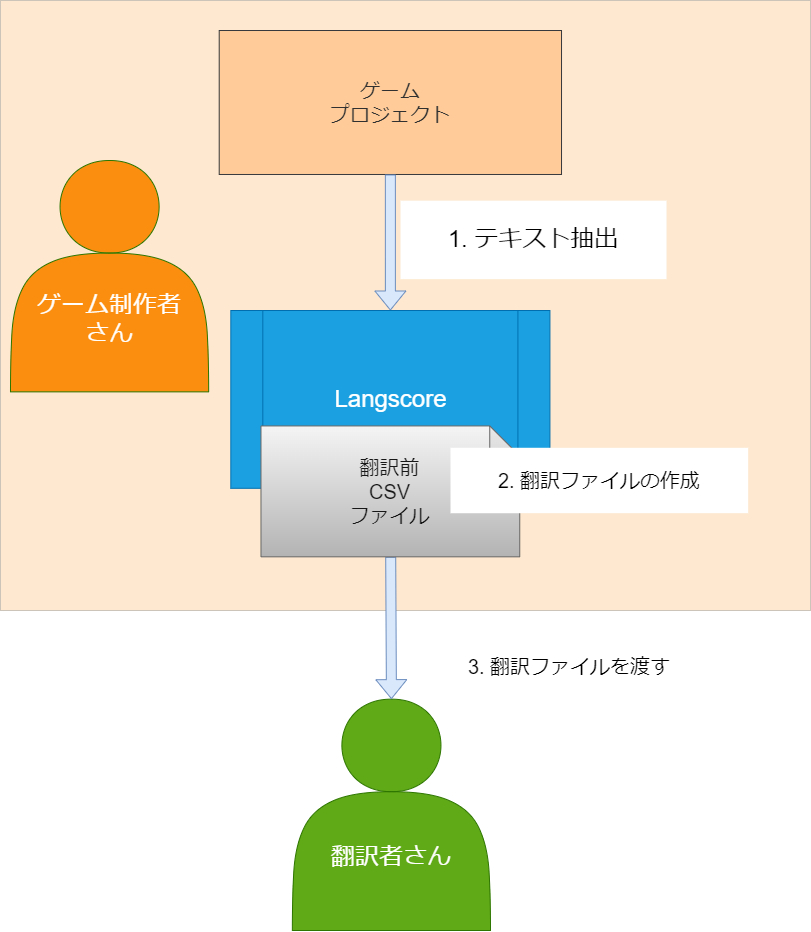

The diagram above was exported from draw.io. Its source (the exported page's mxGraphModel, read from the mxfile embedded in the PNG):
<mxGraphModel dx="1624" dy="1068" grid="1" gridSize="10" guides="1" tooltips="1" connect="1" arrows="1" fold="1" page="1" pageScale="1" pageWidth="827" pageHeight="1169" math="0" shadow="0">
  <root>
    <mxCell id="0" />
    <mxCell id="1" parent="0" />
    <mxCell id="34" value="" style="rounded=0;whiteSpace=wrap;html=1;fillColor=#FC8E0F;opacity=20;" vertex="1" parent="1">
      <mxGeometry x="10" y="10" width="810" height="610" as="geometry" />
    </mxCell>
    <mxCell id="24" value="" style="group;movable=0;resizable=0;rotatable=0;deletable=0;editable=0;connectable=0;" vertex="1" connectable="0" parent="1">
      <mxGeometry x="90" y="40" width="661.79" height="900" as="geometry" />
    </mxCell>
    <mxCell id="6" value="1. テキスト抽出" style="text;html=1;strokeColor=none;fillColor=default;align=center;verticalAlign=middle;whiteSpace=wrap;rounded=0;fontSize=24;" parent="24" vertex="1">
      <mxGeometry x="319.997279200627" y="170.1470588235294" width="266.0644749216301" height="78.52941176470586" as="geometry" />
    </mxCell>
    <mxCell id="11" value="&lt;font color=&quot;#303030&quot;&gt;&lt;span&gt;ゲーム&lt;/span&gt;&lt;br&gt;&lt;span&gt;プロジェクト&lt;/span&gt;&lt;/font&gt;" style="rounded=0;whiteSpace=wrap;html=1;fontSize=20;fillColor=#ffcc99;strokeColor=#36393d;flipH=1;flipV=1;" parent="24" vertex="1">
      <mxGeometry x="138.72464007836987" width="342.2989486833856" height="143.97058823529406" as="geometry" />
    </mxCell>
    <mxCell id="8" value="&lt;br&gt;&lt;br&gt;&lt;br&gt;翻訳者さん" style="shape=actor;whiteSpace=wrap;html=1;fontSize=24;fillColor=#60a917;strokeColor=#2D7600;fontColor=#ffffff;" parent="24" vertex="1">
      <mxGeometry x="211.85" y="668.64" width="198.15" height="231.36" as="geometry" />
    </mxCell>
    <mxCell id="4" value="" style="shape=flexArrow;endArrow=classic;html=1;entryX=0.5;entryY=0;entryDx=0;entryDy=0;fillColor=#dae8fc;strokeColor=#6c8ebf;strokeWidth=1;exitX=0.5;exitY=1;exitDx=0;exitDy=0;" parent="24" source="11" target="7" edge="1">
      <mxGeometry width="50" height="50" relative="1" as="geometry">
        <mxPoint x="273.3742462852665" y="214.64705882352936" as="sourcePoint" />
        <mxPoint x="147.3437055329154" y="418.8235294117646" as="targetPoint" />
      </mxGeometry>
    </mxCell>
    <mxCell id="9" value="" style="shape=flexArrow;endArrow=classic;html=1;fontSize=24;entryX=0.5;entryY=0;entryDx=0;entryDy=0;fillColor=#dae8fc;strokeColor=#6c8ebf;movable=1;resizable=1;rotatable=1;deletable=1;editable=1;connectable=1;" parent="24" source="12" target="8" edge="1">
      <mxGeometry width="50" height="50" relative="1" as="geometry">
        <mxPoint x="196.04750783699058" y="562.7941176470587" as="sourcePoint" />
        <mxPoint x="525.4353277899687" y="340.2941176470588" as="targetPoint" />
      </mxGeometry>
    </mxCell>
    <mxCell id="25" value="3. 翻訳ファイルを渡す" style="text;html=1;strokeColor=none;fillColor=default;align=center;verticalAlign=middle;whiteSpace=wrap;rounded=0;fontSize=20;" vertex="1" parent="24">
      <mxGeometry x="340.00327586206896" y="603.2087179487179" width="297.691398275862" height="65.43782051282051" as="geometry" />
    </mxCell>
    <mxCell id="7" value="Langscore" style="shape=process;whiteSpace=wrap;html=1;backgroundOutline=1;fontSize=24;fillColor=#1ba1e2;fontColor=#ffffff;strokeColor=#006EAF;movable=1;resizable=1;rotatable=1;deletable=1;editable=1;connectable=1;" parent="24" vertex="1">
      <mxGeometry x="150.33" y="279.9976470588235" width="319.0909090909091" height="177.79411764705878" as="geometry" />
    </mxCell>
    <mxCell id="12" value="&lt;font color=&quot;#171717&quot;&gt;翻訳前&lt;br&gt;CSV&lt;br&gt;ファイル&lt;/font&gt;" style="shape=note;whiteSpace=wrap;html=1;backgroundOutline=1;darkOpacity=0.05;fontSize=20;fillColor=#f5f5f5;gradientColor=#b3b3b3;strokeColor=#666666;movable=1;resizable=1;rotatable=1;deletable=1;editable=1;connectable=1;" parent="24" vertex="1">
      <mxGeometry x="180.49416942006275" y="395.4411010558069" width="258.75470355799376" height="130.88235294117644" as="geometry" />
    </mxCell>
    <mxCell id="15" value="2. 翻訳ファイルの作成" style="text;html=1;strokeColor=none;fillColor=default;align=center;verticalAlign=middle;whiteSpace=wrap;rounded=0;fontSize=20;" parent="24" vertex="1">
      <mxGeometry x="370.00482758620683" y="417.28230769230765" width="297.691398275862" height="65.43782051282051" as="geometry" />
    </mxCell>
    <mxCell id="30" value="&lt;br&gt;&lt;br&gt;&lt;br&gt;ゲーム制作者&lt;br&gt;さん" style="shape=actor;whiteSpace=wrap;html=1;fontSize=24;fillColor=#FC8E0F;strokeColor=#2D7600;fontColor=#ffffff;" vertex="1" parent="24">
      <mxGeometry x="-70" y="130" width="198.15" height="231.36" as="geometry" />
    </mxCell>
  </root>
</mxGraphModel>